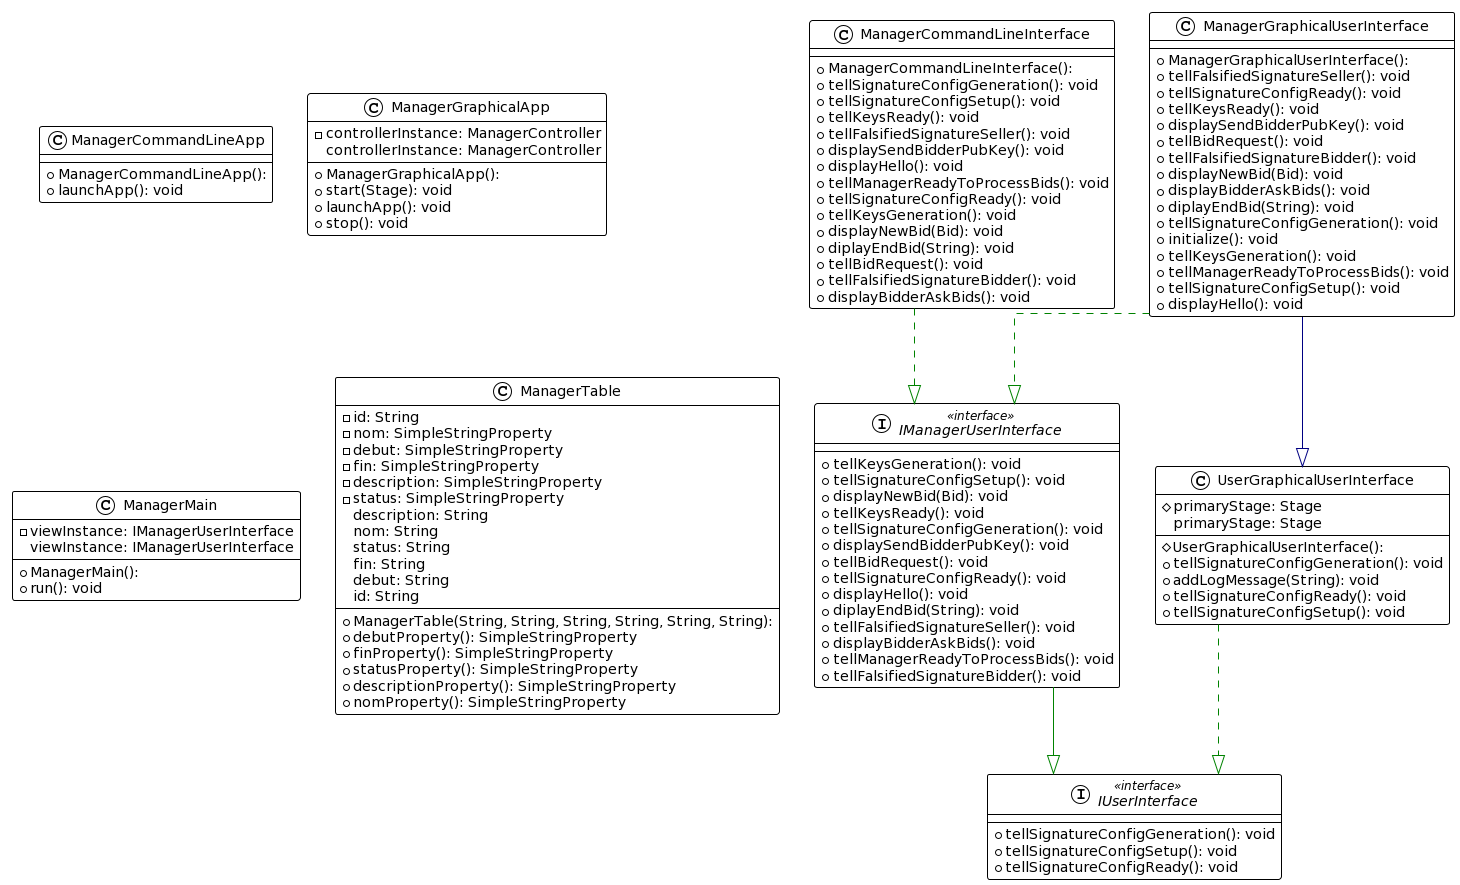

The diagram above was rendered by PlantUML. Its source (embedded in the PNG):
@startuml
!theme plain
top to bottom direction
skinparam linetype ortho

interface IManagerUserInterface << interface >> {
  + tellKeysGeneration(): void
  + tellSignatureConfigSetup(): void
  + displayNewBid(Bid): void
  + tellKeysReady(): void
  + tellSignatureConfigGeneration(): void
  + displaySendBidderPubKey(): void
  + tellBidRequest(): void
  + tellSignatureConfigReady(): void
  + displayHello(): void
  + diplayEndBid(String): void
  + tellFalsifiedSignatureSeller(): void
  + displayBidderAskBids(): void
  + tellManagerReadyToProcessBids(): void
  + tellFalsifiedSignatureBidder(): void
}
interface IUserInterface << interface >> {
  + tellSignatureConfigGeneration(): void
  + tellSignatureConfigSetup(): void
  + tellSignatureConfigReady(): void
}
class ManagerCommandLineApp {
  + ManagerCommandLineApp(): 
  + launchApp(): void
}
class ManagerCommandLineInterface {
  + ManagerCommandLineInterface(): 
  + tellSignatureConfigGeneration(): void
  + tellSignatureConfigSetup(): void
  + tellKeysReady(): void
  + tellFalsifiedSignatureSeller(): void
  + displaySendBidderPubKey(): void
  + displayHello(): void
  + tellManagerReadyToProcessBids(): void
  + tellSignatureConfigReady(): void
  + tellKeysGeneration(): void
  + displayNewBid(Bid): void
  + diplayEndBid(String): void
  + tellBidRequest(): void
  + tellFalsifiedSignatureBidder(): void
  + displayBidderAskBids(): void
}
class ManagerGraphicalApp {
  + ManagerGraphicalApp(): 
  - controllerInstance: ManagerController
  + start(Stage): void
  + launchApp(): void
  + stop(): void
   controllerInstance: ManagerController
}
class ManagerGraphicalUserInterface {
  + ManagerGraphicalUserInterface(): 
  + tellFalsifiedSignatureSeller(): void
  + tellSignatureConfigReady(): void
  + tellKeysReady(): void
  + displaySendBidderPubKey(): void
  + tellBidRequest(): void
  + tellFalsifiedSignatureBidder(): void
  + displayNewBid(Bid): void
  + displayBidderAskBids(): void
  + diplayEndBid(String): void
  + tellSignatureConfigGeneration(): void
  + initialize(): void
  + tellKeysGeneration(): void
  + tellManagerReadyToProcessBids(): void
  + tellSignatureConfigSetup(): void
  + displayHello(): void
}
class ManagerMain {
  + ManagerMain(): 
  - viewInstance: IManagerUserInterface
  + run(): void
   viewInstance: IManagerUserInterface
}
class ManagerTable {
  + ManagerTable(String, String, String, String, String, String): 
  - id: String
  - nom: SimpleStringProperty
  - debut: SimpleStringProperty
  - fin: SimpleStringProperty
  - description: SimpleStringProperty
  - status: SimpleStringProperty
  + debutProperty(): SimpleStringProperty
  + finProperty(): SimpleStringProperty
  + statusProperty(): SimpleStringProperty
  + descriptionProperty(): SimpleStringProperty
  + nomProperty(): SimpleStringProperty
   description: String
   nom: String
   status: String
   fin: String
   debut: String
   id: String
}
class UserGraphicalUserInterface {
  # UserGraphicalUserInterface(): 
  # primaryStage: Stage
  + tellSignatureConfigGeneration(): void
  + addLogMessage(String): void
  + tellSignatureConfigReady(): void
  + tellSignatureConfigSetup(): void
   primaryStage: Stage
}

IManagerUserInterface          -[#008200,plain]-^  IUserInterface                
ManagerCommandLineInterface    -[#008200,dashed]-^  IManagerUserInterface         
ManagerGraphicalUserInterface  -[#008200,dashed]-^  IManagerUserInterface         
ManagerGraphicalUserInterface  -[#000082,plain]-^  UserGraphicalUserInterface    
UserGraphicalUserInterface     -[#008200,dashed]-^  IUserInterface
@enduml